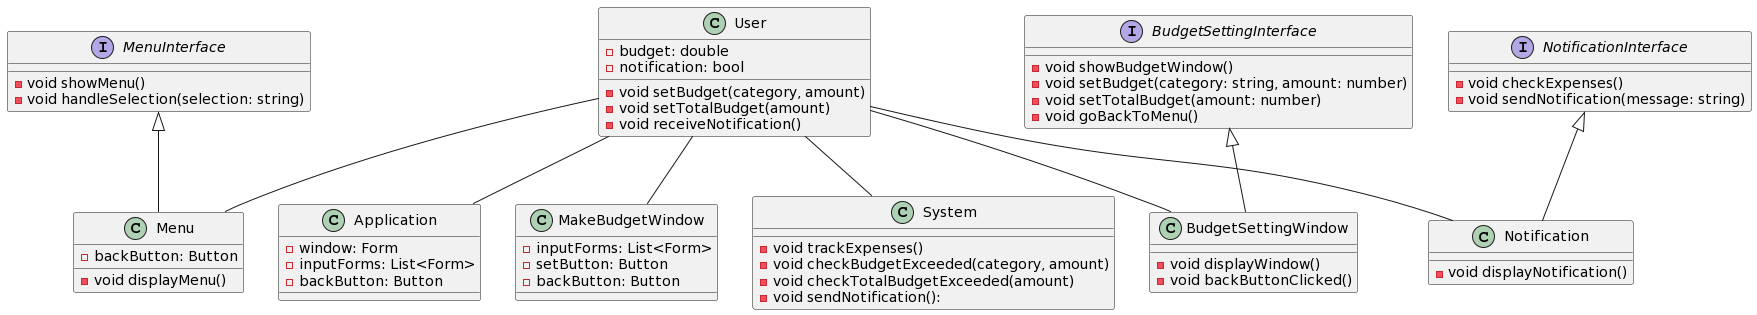

The diagram above was rendered by PlantUML. Its source (embedded in the PNG):
@startuml
interface MenuInterface
{
- void showMenu()
  - void handleSelection(selection: string)
}

interface BudgetSettingInterface
{
- void showBudgetWindow()
  - void setBudget(category: string, amount: number)
  - void setTotalBudget(amount: number)
  - void goBackToMenu()
}

interface NotificationInterface
{
- void checkExpenses()
  - void sendNotification(message: string)
}

class User
{
  - budget: double
  - notification: bool 
}

class Application
{
  - window: Form
    - inputForms: List<Form>
    - backButton: Button
}

class MakeBudgetWindow
{
  - inputForms: List<Form>
- setButton: Button
  - backButton: Button
}

class Menu
{
- backButton: Button
   - void displayMenu()
}

class User
{
- void setBudget(category, amount)
   - void setTotalBudget(amount)
   - void receiveNotification()
}

class BudgetSettingWindow
{
- void displayWindow()
   - void backButtonClicked()
}

class System
{
- void trackExpenses()
   - void checkBudgetExceeded(category, amount)
   - void checkTotalBudgetExceeded(amount)
   - void sendNotification(): 
}

class Notification
{
- void displayNotification()
}

NotificationInterface <|-- Notification
BudgetSettingInterface <|-- BudgetSettingWindow
MenuInterface <|-- Menu
User -- Application
User -- System
User -- MakeBudgetWindow
User -- Menu
User -- BudgetSettingWindow
User -- Notification
@enduml